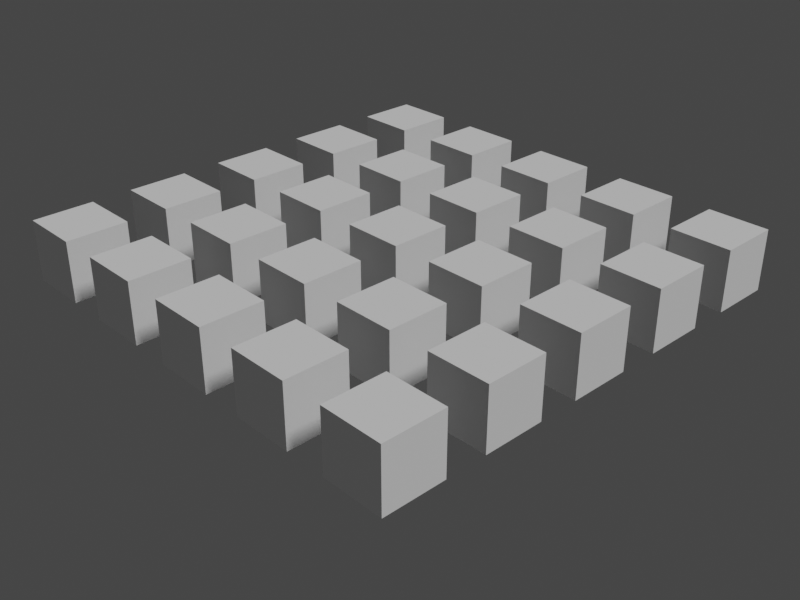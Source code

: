 # Source: cubeWaves.blend  (saved by Blender 3.6.11; exported with 4.5.12 LTS)
import bpy
from mathutils import Matrix  # noqa: F401  (used for matrix-valued properties, if any)

bpy.ops.wm.read_factory_settings(use_empty=True)
scene = bpy.context.scene
scene.name = 'Scene'

# ---- collections
col_collection = bpy.data.collections.new('Collection'); scene.collection.children.link(col_collection)

# ---- world
world_world = bpy.data.worlds.new('World'); scene.world = world_world
world_world.use_nodes = True; world_world.node_tree.nodes.clear()
_N = world_world.node_tree.nodes; _L = world_world.node_tree.links
n0 = _N.new('ShaderNodeOutputWorld'); n0.name = 'World Output'; n0.location = (300, 300)
n1 = _N.new('ShaderNodeBackground'); n1.name = 'Background'; n1.location = (10, 300)
n1.inputs[0].default_value = (0.05088, 0.05088, 0.05088, 1.0)
_L.new(n1.outputs[0], n0.inputs[0])
n0.is_active_output = True
world_world.color = (0.05088, 0.05088, 0.05088)
world_world.use_sun_shadow = False
world_world.sun_shadow_jitter_overblur = 0.0

# ---- cameras
cam_camera = bpy.data.cameras.new('Camera')
cam_camera.clip_end = 100.0
cam_camera.ortho_scale = 7.314

# ---- lights
light_light = bpy.data.lights.new('Light', 'SUN')
light_light.transmission_factor = 0.0
light_light.angle = 0.1993
light_light.energy = 2.0
light_light.shadow_soft_size = 0.1
light_light.shadow_cascade_max_distance = 1000.0

# ---- meshes
me_cube = bpy.data.meshes.new('Cube')
me_cube.from_pydata([(-1.0, -1.0, -1.0), (-1.0, -1.0, 1.0), (-1.0, 1.0, -1.0), (-1.0, 1.0, 1.0), (1.0, -1.0, -1.0), (1.0, -1.0, 1.0), (1.0, 1.0, -1.0), (1.0, 1.0, 1.0)], [], [(0, 1, 3, 2), (2, 3, 7, 6), (6, 7, 5, 4), (4, 5, 1, 0), (2, 6, 4, 0), (7, 3, 1, 5)])
_uv = me_cube.uv_layers.new(name='UVMap')
_uv.uv.foreach_set('vector', [0.375, 0.0, 0.625, 0.0, 0.625, 0.25, 0.375, 0.25, 0.375, 0.25, 0.625, 0.25, 0.625, 0.5, 0.375, 0.5, 0.375, 0.5, 0.625, 0.5, 0.625, 0.75, 0.375, 0.75, 0.375, 0.75, 0.625, 0.75, 0.625, 1.0, 0.375, 1.0, 0.125, 0.5, 0.375, 0.5, 0.375, 0.75, 0.125, 0.75, 0.625, 0.5, 0.875, 0.5, 0.875, 0.75, 0.625, 0.75])
me_cube.update()
me_cube_001 = bpy.data.meshes.new('Cube.001')
me_cube_001.from_pydata([(-1.0, -1.0, -1.0), (-1.0, -1.0, 1.0), (-1.0, 1.0, -1.0), (-1.0, 1.0, 1.0), (1.0, -1.0, -1.0), (1.0, -1.0, 1.0), (1.0, 1.0, -1.0), (1.0, 1.0, 1.0)], [], [(0, 1, 3, 2), (2, 3, 7, 6), (6, 7, 5, 4), (4, 5, 1, 0), (2, 6, 4, 0), (7, 3, 1, 5)])
_uv = me_cube_001.uv_layers.new(name='UVMap')
_uv.uv.foreach_set('vector', [0.375, 0.0, 0.625, 0.0, 0.625, 0.25, 0.375, 0.25, 0.375, 0.25, 0.625, 0.25, 0.625, 0.5, 0.375, 0.5, 0.375, 0.5, 0.625, 0.5, 0.625, 0.75, 0.375, 0.75, 0.375, 0.75, 0.625, 0.75, 0.625, 1.0, 0.375, 1.0, 0.125, 0.5, 0.375, 0.5, 0.375, 0.75, 0.125, 0.75, 0.625, 0.5, 0.875, 0.5, 0.875, 0.75, 0.625, 0.75])
me_cube_001.update()
me_cube_002 = bpy.data.meshes.new('Cube.002')
me_cube_002.from_pydata([(-1.0, -1.0, -1.0), (-1.0, -1.0, 1.0), (-1.0, 1.0, -1.0), (-1.0, 1.0, 1.0), (1.0, -1.0, -1.0), (1.0, -1.0, 1.0), (1.0, 1.0, -1.0), (1.0, 1.0, 1.0)], [], [(0, 1, 3, 2), (2, 3, 7, 6), (6, 7, 5, 4), (4, 5, 1, 0), (2, 6, 4, 0), (7, 3, 1, 5)])
_uv = me_cube_002.uv_layers.new(name='UVMap')
_uv.uv.foreach_set('vector', [0.375, 0.0, 0.625, 0.0, 0.625, 0.25, 0.375, 0.25, 0.375, 0.25, 0.625, 0.25, 0.625, 0.5, 0.375, 0.5, 0.375, 0.5, 0.625, 0.5, 0.625, 0.75, 0.375, 0.75, 0.375, 0.75, 0.625, 0.75, 0.625, 1.0, 0.375, 1.0, 0.125, 0.5, 0.375, 0.5, 0.375, 0.75, 0.125, 0.75, 0.625, 0.5, 0.875, 0.5, 0.875, 0.75, 0.625, 0.75])
me_cube_002.update()
me_cube_003 = bpy.data.meshes.new('Cube.003')
me_cube_003.from_pydata([(-1.0, -1.0, -1.0), (-1.0, -1.0, 1.0), (-1.0, 1.0, -1.0), (-1.0, 1.0, 1.0), (1.0, -1.0, -1.0), (1.0, -1.0, 1.0), (1.0, 1.0, -1.0), (1.0, 1.0, 1.0)], [], [(0, 1, 3, 2), (2, 3, 7, 6), (6, 7, 5, 4), (4, 5, 1, 0), (2, 6, 4, 0), (7, 3, 1, 5)])
_uv = me_cube_003.uv_layers.new(name='UVMap')
_uv.uv.foreach_set('vector', [0.375, 0.0, 0.625, 0.0, 0.625, 0.25, 0.375, 0.25, 0.375, 0.25, 0.625, 0.25, 0.625, 0.5, 0.375, 0.5, 0.375, 0.5, 0.625, 0.5, 0.625, 0.75, 0.375, 0.75, 0.375, 0.75, 0.625, 0.75, 0.625, 1.0, 0.375, 1.0, 0.125, 0.5, 0.375, 0.5, 0.375, 0.75, 0.125, 0.75, 0.625, 0.5, 0.875, 0.5, 0.875, 0.75, 0.625, 0.75])
me_cube_003.update()
me_cube_004 = bpy.data.meshes.new('Cube.004')
me_cube_004.from_pydata([(-1.0, -1.0, -1.0), (-1.0, -1.0, 1.0), (-1.0, 1.0, -1.0), (-1.0, 1.0, 1.0), (1.0, -1.0, -1.0), (1.0, -1.0, 1.0), (1.0, 1.0, -1.0), (1.0, 1.0, 1.0)], [], [(0, 1, 3, 2), (2, 3, 7, 6), (6, 7, 5, 4), (4, 5, 1, 0), (2, 6, 4, 0), (7, 3, 1, 5)])
_uv = me_cube_004.uv_layers.new(name='UVMap')
_uv.uv.foreach_set('vector', [0.375, 0.0, 0.625, 0.0, 0.625, 0.25, 0.375, 0.25, 0.375, 0.25, 0.625, 0.25, 0.625, 0.5, 0.375, 0.5, 0.375, 0.5, 0.625, 0.5, 0.625, 0.75, 0.375, 0.75, 0.375, 0.75, 0.625, 0.75, 0.625, 1.0, 0.375, 1.0, 0.125, 0.5, 0.375, 0.5, 0.375, 0.75, 0.125, 0.75, 0.625, 0.5, 0.875, 0.5, 0.875, 0.75, 0.625, 0.75])
me_cube_004.update()
me_cube_005 = bpy.data.meshes.new('Cube.005')
me_cube_005.from_pydata([(-1.0, -1.0, -1.0), (-1.0, -1.0, 1.0), (-1.0, 1.0, -1.0), (-1.0, 1.0, 1.0), (1.0, -1.0, -1.0), (1.0, -1.0, 1.0), (1.0, 1.0, -1.0), (1.0, 1.0, 1.0)], [], [(0, 1, 3, 2), (2, 3, 7, 6), (6, 7, 5, 4), (4, 5, 1, 0), (2, 6, 4, 0), (7, 3, 1, 5)])
_uv = me_cube_005.uv_layers.new(name='UVMap')
_uv.uv.foreach_set('vector', [0.375, 0.0, 0.625, 0.0, 0.625, 0.25, 0.375, 0.25, 0.375, 0.25, 0.625, 0.25, 0.625, 0.5, 0.375, 0.5, 0.375, 0.5, 0.625, 0.5, 0.625, 0.75, 0.375, 0.75, 0.375, 0.75, 0.625, 0.75, 0.625, 1.0, 0.375, 1.0, 0.125, 0.5, 0.375, 0.5, 0.375, 0.75, 0.125, 0.75, 0.625, 0.5, 0.875, 0.5, 0.875, 0.75, 0.625, 0.75])
me_cube_005.update()
me_cube_006 = bpy.data.meshes.new('Cube.006')
me_cube_006.from_pydata([(-1.0, -1.0, -1.0), (-1.0, -1.0, 1.0), (-1.0, 1.0, -1.0), (-1.0, 1.0, 1.0), (1.0, -1.0, -1.0), (1.0, -1.0, 1.0), (1.0, 1.0, -1.0), (1.0, 1.0, 1.0)], [], [(0, 1, 3, 2), (2, 3, 7, 6), (6, 7, 5, 4), (4, 5, 1, 0), (2, 6, 4, 0), (7, 3, 1, 5)])
_uv = me_cube_006.uv_layers.new(name='UVMap')
_uv.uv.foreach_set('vector', [0.375, 0.0, 0.625, 0.0, 0.625, 0.25, 0.375, 0.25, 0.375, 0.25, 0.625, 0.25, 0.625, 0.5, 0.375, 0.5, 0.375, 0.5, 0.625, 0.5, 0.625, 0.75, 0.375, 0.75, 0.375, 0.75, 0.625, 0.75, 0.625, 1.0, 0.375, 1.0, 0.125, 0.5, 0.375, 0.5, 0.375, 0.75, 0.125, 0.75, 0.625, 0.5, 0.875, 0.5, 0.875, 0.75, 0.625, 0.75])
me_cube_006.update()
me_cube_007 = bpy.data.meshes.new('Cube.007')
me_cube_007.from_pydata([(-1.0, -1.0, -1.0), (-1.0, -1.0, 1.0), (-1.0, 1.0, -1.0), (-1.0, 1.0, 1.0), (1.0, -1.0, -1.0), (1.0, -1.0, 1.0), (1.0, 1.0, -1.0), (1.0, 1.0, 1.0)], [], [(0, 1, 3, 2), (2, 3, 7, 6), (6, 7, 5, 4), (4, 5, 1, 0), (2, 6, 4, 0), (7, 3, 1, 5)])
_uv = me_cube_007.uv_layers.new(name='UVMap')
_uv.uv.foreach_set('vector', [0.375, 0.0, 0.625, 0.0, 0.625, 0.25, 0.375, 0.25, 0.375, 0.25, 0.625, 0.25, 0.625, 0.5, 0.375, 0.5, 0.375, 0.5, 0.625, 0.5, 0.625, 0.75, 0.375, 0.75, 0.375, 0.75, 0.625, 0.75, 0.625, 1.0, 0.375, 1.0, 0.125, 0.5, 0.375, 0.5, 0.375, 0.75, 0.125, 0.75, 0.625, 0.5, 0.875, 0.5, 0.875, 0.75, 0.625, 0.75])
me_cube_007.update()
me_cube_008 = bpy.data.meshes.new('Cube.008')
me_cube_008.from_pydata([(-1.0, -1.0, -1.0), (-1.0, -1.0, 1.0), (-1.0, 1.0, -1.0), (-1.0, 1.0, 1.0), (1.0, -1.0, -1.0), (1.0, -1.0, 1.0), (1.0, 1.0, -1.0), (1.0, 1.0, 1.0)], [], [(0, 1, 3, 2), (2, 3, 7, 6), (6, 7, 5, 4), (4, 5, 1, 0), (2, 6, 4, 0), (7, 3, 1, 5)])
_uv = me_cube_008.uv_layers.new(name='UVMap')
_uv.uv.foreach_set('vector', [0.375, 0.0, 0.625, 0.0, 0.625, 0.25, 0.375, 0.25, 0.375, 0.25, 0.625, 0.25, 0.625, 0.5, 0.375, 0.5, 0.375, 0.5, 0.625, 0.5, 0.625, 0.75, 0.375, 0.75, 0.375, 0.75, 0.625, 0.75, 0.625, 1.0, 0.375, 1.0, 0.125, 0.5, 0.375, 0.5, 0.375, 0.75, 0.125, 0.75, 0.625, 0.5, 0.875, 0.5, 0.875, 0.75, 0.625, 0.75])
me_cube_008.update()
me_cube_009 = bpy.data.meshes.new('Cube.009')
me_cube_009.from_pydata([(-1.0, -1.0, -1.0), (-1.0, -1.0, 1.0), (-1.0, 1.0, -1.0), (-1.0, 1.0, 1.0), (1.0, -1.0, -1.0), (1.0, -1.0, 1.0), (1.0, 1.0, -1.0), (1.0, 1.0, 1.0)], [], [(0, 1, 3, 2), (2, 3, 7, 6), (6, 7, 5, 4), (4, 5, 1, 0), (2, 6, 4, 0), (7, 3, 1, 5)])
_uv = me_cube_009.uv_layers.new(name='UVMap')
_uv.uv.foreach_set('vector', [0.375, 0.0, 0.625, 0.0, 0.625, 0.25, 0.375, 0.25, 0.375, 0.25, 0.625, 0.25, 0.625, 0.5, 0.375, 0.5, 0.375, 0.5, 0.625, 0.5, 0.625, 0.75, 0.375, 0.75, 0.375, 0.75, 0.625, 0.75, 0.625, 1.0, 0.375, 1.0, 0.125, 0.5, 0.375, 0.5, 0.375, 0.75, 0.125, 0.75, 0.625, 0.5, 0.875, 0.5, 0.875, 0.75, 0.625, 0.75])
me_cube_009.update()

# ---- objects
ob_light = bpy.data.objects.new('Light', light_light)
ob_camera = bpy.data.objects.new('Camera', cam_camera)
ob_cube = bpy.data.objects.new('Cube', me_cube)
ob_cube_001 = bpy.data.objects.new('Cube.001', me_cube)
ob_cube_002 = bpy.data.objects.new('Cube.002', me_cube)
ob_cube_003 = bpy.data.objects.new('Cube.003', me_cube)
ob_cube_004 = bpy.data.objects.new('Cube.004', me_cube_001)
ob_cube_005 = bpy.data.objects.new('Cube.005', me_cube_001)
ob_cube_006 = bpy.data.objects.new('Cube.006', me_cube_001)
ob_cube_007 = bpy.data.objects.new('Cube.007', me_cube_001)
ob_cube_008 = bpy.data.objects.new('Cube.008', me_cube_002)
ob_cube_009 = bpy.data.objects.new('Cube.009', me_cube_002)
ob_cube_010 = bpy.data.objects.new('Cube.010', me_cube_002)
ob_cube_011 = bpy.data.objects.new('Cube.011', me_cube_002)
ob_cube_012 = bpy.data.objects.new('Cube.012', me_cube_003)
ob_cube_013 = bpy.data.objects.new('Cube.013', me_cube_003)
ob_cube_014 = bpy.data.objects.new('Cube.014', me_cube_003)
ob_cube_015 = bpy.data.objects.new('Cube.015', me_cube_003)
ob_cube_016 = bpy.data.objects.new('Cube.016', me_cube_004)
ob_cube_017 = bpy.data.objects.new('Cube.017', me_cube_004)
ob_cube_018 = bpy.data.objects.new('Cube.018', me_cube_004)
ob_cube_019 = bpy.data.objects.new('Cube.019', me_cube_004)
ob_cube_020 = bpy.data.objects.new('Cube.020', me_cube_005)
ob_cube_021 = bpy.data.objects.new('Cube.021', me_cube_006)
ob_cube_022 = bpy.data.objects.new('Cube.022', me_cube_007)
ob_cube_023 = bpy.data.objects.new('Cube.023', me_cube_008)
ob_cube_024 = bpy.data.objects.new('Cube.024', me_cube_009)

# ---- transforms, parenting, visibility, modifiers, constraints
ob_light.location = (3.095, -1.759, 5.904)
ob_light.rotation_euler = (0.6503, 0.05522, 1.485)
ob_light.lock_rotations_4d = False
ob_light.empty_display_type = 'ARROWS'
ob_light.color = (0.0, 0.0, 0.0, 0.0)
ob_light.lineart.crease_threshold = 0.0
ob_camera.location = (7.511, -7.106, 4.452)
ob_camera.rotation_euler = (1.068, -0.0, 0.8149)
ob_camera.lock_rotations_4d = False
ob_camera.empty_display_type = 'ARROWS'
ob_camera.color = (0.0, 0.0, 0.0, 0.0)
ob_camera.display_type = 'WIRE'
ob_camera.lineart.crease_threshold = 0.0
ob_cube.location = (0.0, 0.0, 0.0)
ob_cube.scale = (0.3, 0.3, 0.3)
ob_cube_001.location = (0.0, -1.0, 0.0)
ob_cube_001.scale = (0.3, 0.3, 0.3)
ob_cube_002.location = (0.0, -2.0, 0.0)
ob_cube_002.scale = (0.3, 0.3, 0.3)
ob_cube_003.location = (0.0, -3.0, 0.0)
ob_cube_003.scale = (0.3, 0.3, 0.3)
ob_cube_004.location = (1.0, 0.0, 0.0)
ob_cube_004.scale = (0.3, 0.3, 0.3)
ob_cube_005.location = (1.0, -1.0, 0.0)
ob_cube_005.scale = (0.3, 0.3, 0.3)
ob_cube_006.location = (1.0, -2.0, 0.0)
ob_cube_006.scale = (0.3, 0.3, 0.3)
ob_cube_007.location = (1.0, -3.0, 0.0)
ob_cube_007.scale = (0.3, 0.3, 0.3)
ob_cube_008.location = (2.0, 0.0, 0.0)
ob_cube_008.scale = (0.3, 0.3, 0.3)
ob_cube_009.location = (2.0, -1.0, 0.0)
ob_cube_009.scale = (0.3, 0.3, 0.3)
ob_cube_010.location = (2.0, -2.0, 0.0)
ob_cube_010.scale = (0.3, 0.3, 0.3)
ob_cube_011.location = (2.0, -3.0, 0.0)
ob_cube_011.scale = (0.3, 0.3, 0.3)
ob_cube_012.location = (3.0, 0.0, 0.0)
ob_cube_012.scale = (0.3, 0.3, 0.3)
ob_cube_013.location = (3.0, -1.0, 0.0)
ob_cube_013.scale = (0.3, 0.3, 0.3)
ob_cube_014.location = (3.0, -2.0, 0.0)
ob_cube_014.scale = (0.3, 0.3, 0.3)
ob_cube_015.location = (3.0, -3.0, 0.0)
ob_cube_015.scale = (0.3, 0.3, 0.3)
ob_cube_016.location = (-1.0, 0.0, 0.0)
ob_cube_016.scale = (0.3, 0.3, 0.3)
ob_cube_017.location = (-1.0, -1.0, 0.0)
ob_cube_017.scale = (0.3, 0.3, 0.3)
ob_cube_018.location = (-1.0, -2.0, 0.0)
ob_cube_018.scale = (0.3, 0.3, 0.3)
ob_cube_019.location = (-1.0, -3.0, 0.0)
ob_cube_019.scale = (0.3, 0.3, 0.3)
ob_cube_020.location = (0.0, 1.0, 0.0)
ob_cube_020.scale = (0.3, 0.3, 0.3)
ob_cube_021.location = (1.0, 1.0, 0.0)
ob_cube_021.scale = (0.3, 0.3, 0.3)
ob_cube_022.location = (2.0, 1.0, 0.0)
ob_cube_022.scale = (0.3, 0.3, 0.3)
ob_cube_023.location = (3.0, 1.0, 0.0)
ob_cube_023.scale = (0.3, 0.3, 0.3)
ob_cube_024.location = (-1.0, 1.0, 0.0)
ob_cube_024.scale = (0.3, 0.3, 0.3)

# ---- collection membership
col_collection.objects.link(ob_light)
col_collection.objects.link(ob_camera)
col_collection.objects.link(ob_cube)
col_collection.objects.link(ob_cube_001)
col_collection.objects.link(ob_cube_002)
col_collection.objects.link(ob_cube_003)
col_collection.objects.link(ob_cube_004)
col_collection.objects.link(ob_cube_005)
col_collection.objects.link(ob_cube_006)
col_collection.objects.link(ob_cube_007)
col_collection.objects.link(ob_cube_008)
col_collection.objects.link(ob_cube_009)
col_collection.objects.link(ob_cube_010)
col_collection.objects.link(ob_cube_011)
col_collection.objects.link(ob_cube_012)
col_collection.objects.link(ob_cube_013)
col_collection.objects.link(ob_cube_014)
col_collection.objects.link(ob_cube_015)
col_collection.objects.link(ob_cube_016)
col_collection.objects.link(ob_cube_017)
col_collection.objects.link(ob_cube_018)
col_collection.objects.link(ob_cube_019)
col_collection.objects.link(ob_cube_020)
col_collection.objects.link(ob_cube_021)
col_collection.objects.link(ob_cube_022)
col_collection.objects.link(ob_cube_023)
col_collection.objects.link(ob_cube_024)

# ---- scene / render settings (as saved in the file)
scene.camera = ob_camera
scene.frame_start = 1; scene.frame_end = 250; scene.frame_set(1)
scene.render.engine = 'BLENDER_EEVEE_NEXT'
scene.render.resolution_x = 800
scene.render.resolution_y = 600
scene.cycles.sampling_pattern = 'TABULATED_SOBOL'
scene.view_settings.view_transform = 'Filmic'
bpy.context.view_layer.update()
